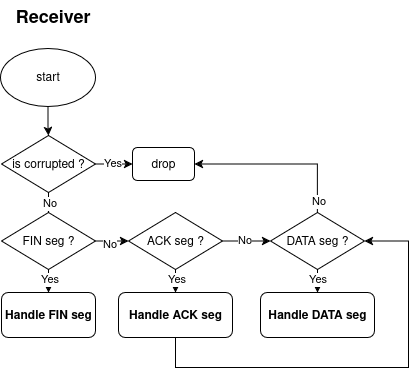

The diagram above was exported from draw.io. Its source (the exported page's mxGraphModel, read from the mxfile embedded in the PNG):
<mxGraphModel dx="1289" dy="834" grid="0" gridSize="10" guides="1" tooltips="1" connect="1" arrows="1" fold="1" page="0" pageScale="1" pageWidth="850" pageHeight="1100" math="0" shadow="0">
  <root>
    <mxCell id="0" />
    <mxCell id="1" parent="0" />
    <mxCell id="2" value="&lt;font style=&quot;font-size: 18px;&quot;&gt;&lt;b&gt;Receiver&lt;/b&gt;&lt;/font&gt;" style="text;html=1;align=center;verticalAlign=middle;resizable=0;points=[];autosize=1;strokeColor=none;fillColor=none;" vertex="1" parent="1">
      <mxGeometry x="357" y="31" width="93" height="34" as="geometry" />
    </mxCell>
    <mxCell id="3" style="edgeStyle=orthogonalEdgeStyle;rounded=0;orthogonalLoop=1;jettySize=auto;html=1;exitX=0.5;exitY=1;exitDx=0;exitDy=0;" edge="1" source="4" target="9" parent="1">
      <mxGeometry relative="1" as="geometry" />
    </mxCell>
    <mxCell id="4" value="start" style="ellipse;whiteSpace=wrap;html=1;" vertex="1" parent="1">
      <mxGeometry x="352" y="79" width="95" height="58" as="geometry" />
    </mxCell>
    <mxCell id="5" style="edgeStyle=orthogonalEdgeStyle;rounded=0;orthogonalLoop=1;jettySize=auto;html=1;exitX=1;exitY=0.5;exitDx=0;exitDy=0;entryX=0;entryY=0.5;entryDx=0;entryDy=0;" edge="1" source="9" target="10" parent="1">
      <mxGeometry relative="1" as="geometry" />
    </mxCell>
    <mxCell id="6" value="Yes" style="edgeLabel;html=1;align=center;verticalAlign=middle;resizable=0;points=[];" vertex="1" connectable="0" parent="5">
      <mxGeometry x="-0.1441" y="1" relative="1" as="geometry">
        <mxPoint as="offset" />
      </mxGeometry>
    </mxCell>
    <mxCell id="7" style="edgeStyle=orthogonalEdgeStyle;rounded=0;orthogonalLoop=1;jettySize=auto;html=1;exitX=0.5;exitY=1;exitDx=0;exitDy=0;entryX=0.5;entryY=0;entryDx=0;entryDy=0;" edge="1" source="9" target="20" parent="1">
      <mxGeometry relative="1" as="geometry" />
    </mxCell>
    <mxCell id="8" value="No" style="edgeLabel;html=1;align=center;verticalAlign=middle;resizable=0;points=[];" vertex="1" connectable="0" parent="7">
      <mxGeometry x="-0.05" relative="1" as="geometry">
        <mxPoint as="offset" />
      </mxGeometry>
    </mxCell>
    <mxCell id="9" value="is corrupted ?" style="rhombus;whiteSpace=wrap;html=1;" vertex="1" parent="1">
      <mxGeometry x="353" y="166" width="94" height="57" as="geometry" />
    </mxCell>
    <mxCell id="10" value="drop" style="rounded=1;whiteSpace=wrap;html=1;" vertex="1" parent="1">
      <mxGeometry x="484" y="178" width="62" height="33" as="geometry" />
    </mxCell>
    <mxCell id="11" style="edgeStyle=orthogonalEdgeStyle;rounded=0;orthogonalLoop=1;jettySize=auto;html=1;exitX=0.5;exitY=1;exitDx=0;exitDy=0;entryX=0.5;entryY=0;entryDx=0;entryDy=0;" edge="1" source="15" target="27" parent="1">
      <mxGeometry relative="1" as="geometry" />
    </mxCell>
    <mxCell id="12" value="Yes" style="edgeLabel;html=1;align=center;verticalAlign=middle;resizable=0;points=[];" vertex="1" connectable="0" parent="11">
      <mxGeometry x="-0.2029" y="-1" relative="1" as="geometry">
        <mxPoint as="offset" />
      </mxGeometry>
    </mxCell>
    <mxCell id="13" style="edgeStyle=orthogonalEdgeStyle;rounded=0;orthogonalLoop=1;jettySize=auto;html=1;exitX=0.5;exitY=0;exitDx=0;exitDy=0;entryX=1;entryY=0.5;entryDx=0;entryDy=0;" edge="1" source="15" target="10" parent="1">
      <mxGeometry relative="1" as="geometry" />
    </mxCell>
    <mxCell id="14" value="No" style="edgeLabel;html=1;align=center;verticalAlign=middle;resizable=0;points=[];" vertex="1" connectable="0" parent="13">
      <mxGeometry x="-0.8581" relative="1" as="geometry">
        <mxPoint as="offset" />
      </mxGeometry>
    </mxCell>
    <mxCell id="15" value="DATA seg ?" style="rhombus;whiteSpace=wrap;html=1;" vertex="1" parent="1">
      <mxGeometry x="622" y="243" width="94" height="57" as="geometry" />
    </mxCell>
    <mxCell id="16" style="edgeStyle=orthogonalEdgeStyle;rounded=0;orthogonalLoop=1;jettySize=auto;html=1;exitX=0.5;exitY=1;exitDx=0;exitDy=0;" edge="1" source="20" target="26" parent="1">
      <mxGeometry relative="1" as="geometry" />
    </mxCell>
    <mxCell id="17" value="Yes" style="edgeLabel;html=1;align=center;verticalAlign=middle;resizable=0;points=[];" vertex="1" connectable="0" parent="16">
      <mxGeometry x="0.0819" relative="1" as="geometry">
        <mxPoint as="offset" />
      </mxGeometry>
    </mxCell>
    <mxCell id="18" style="edgeStyle=orthogonalEdgeStyle;rounded=0;orthogonalLoop=1;jettySize=auto;html=1;exitX=1;exitY=0.5;exitDx=0;exitDy=0;entryX=0;entryY=0.5;entryDx=0;entryDy=0;" edge="1" source="20" target="25" parent="1">
      <mxGeometry relative="1" as="geometry" />
    </mxCell>
    <mxCell id="19" value="No" style="edgeLabel;html=1;align=center;verticalAlign=middle;resizable=0;points=[];" vertex="1" connectable="0" parent="18">
      <mxGeometry x="-0.2424" y="-3" relative="1" as="geometry">
        <mxPoint as="offset" />
      </mxGeometry>
    </mxCell>
    <mxCell id="20" value="FIN seg ?" style="rhombus;whiteSpace=wrap;html=1;" vertex="1" parent="1">
      <mxGeometry x="353" y="243" width="94" height="57" as="geometry" />
    </mxCell>
    <mxCell id="21" style="edgeStyle=orthogonalEdgeStyle;rounded=0;orthogonalLoop=1;jettySize=auto;html=1;exitX=1;exitY=0.5;exitDx=0;exitDy=0;entryX=0;entryY=0.5;entryDx=0;entryDy=0;" edge="1" source="25" target="15" parent="1">
      <mxGeometry relative="1" as="geometry" />
    </mxCell>
    <mxCell id="22" value="No" style="edgeLabel;html=1;align=center;verticalAlign=middle;resizable=0;points=[];" vertex="1" connectable="0" parent="21">
      <mxGeometry x="-0.1111" y="1" relative="1" as="geometry">
        <mxPoint as="offset" />
      </mxGeometry>
    </mxCell>
    <mxCell id="23" style="edgeStyle=orthogonalEdgeStyle;rounded=0;orthogonalLoop=1;jettySize=auto;html=1;exitX=0.5;exitY=1;exitDx=0;exitDy=0;entryX=0.5;entryY=0;entryDx=0;entryDy=0;" edge="1" source="25" target="29" parent="1">
      <mxGeometry relative="1" as="geometry" />
    </mxCell>
    <mxCell id="24" value="Yes" style="edgeLabel;html=1;align=center;verticalAlign=middle;resizable=0;points=[];" vertex="1" connectable="0" parent="23">
      <mxGeometry x="-0.2029" relative="1" as="geometry">
        <mxPoint as="offset" />
      </mxGeometry>
    </mxCell>
    <mxCell id="25" value="ACK seg ?" style="rhombus;whiteSpace=wrap;html=1;" vertex="1" parent="1">
      <mxGeometry x="480" y="243" width="94" height="57" as="geometry" />
    </mxCell>
    <mxCell id="26" value="&lt;b&gt;Handle FIN seg&lt;/b&gt;" style="rounded=1;whiteSpace=wrap;html=1;" vertex="1" parent="1">
      <mxGeometry x="353" y="323" width="94" height="45" as="geometry" />
    </mxCell>
    <mxCell id="27" value="&lt;b&gt;Handle DATA seg&lt;/b&gt;" style="rounded=1;whiteSpace=wrap;html=1;" vertex="1" parent="1">
      <mxGeometry x="612" y="323" width="114" height="45" as="geometry" />
    </mxCell>
    <mxCell id="28" style="edgeStyle=orthogonalEdgeStyle;rounded=0;orthogonalLoop=1;jettySize=auto;html=1;exitX=0.5;exitY=1;exitDx=0;exitDy=0;entryX=1;entryY=0.5;entryDx=0;entryDy=0;" edge="1" source="29" target="15" parent="1">
      <mxGeometry relative="1" as="geometry">
        <mxPoint x="778.6666666666667" y="267.5" as="targetPoint" />
        <Array as="points">
          <mxPoint x="527" y="398" />
          <mxPoint x="760" y="398" />
          <mxPoint x="760" y="272" />
        </Array>
      </mxGeometry>
    </mxCell>
    <mxCell id="29" value="&lt;b&gt;Handle ACK seg&lt;/b&gt;" style="rounded=1;whiteSpace=wrap;html=1;" vertex="1" parent="1">
      <mxGeometry x="470" y="323" width="114" height="45" as="geometry" />
    </mxCell>
  </root>
</mxGraphModel>